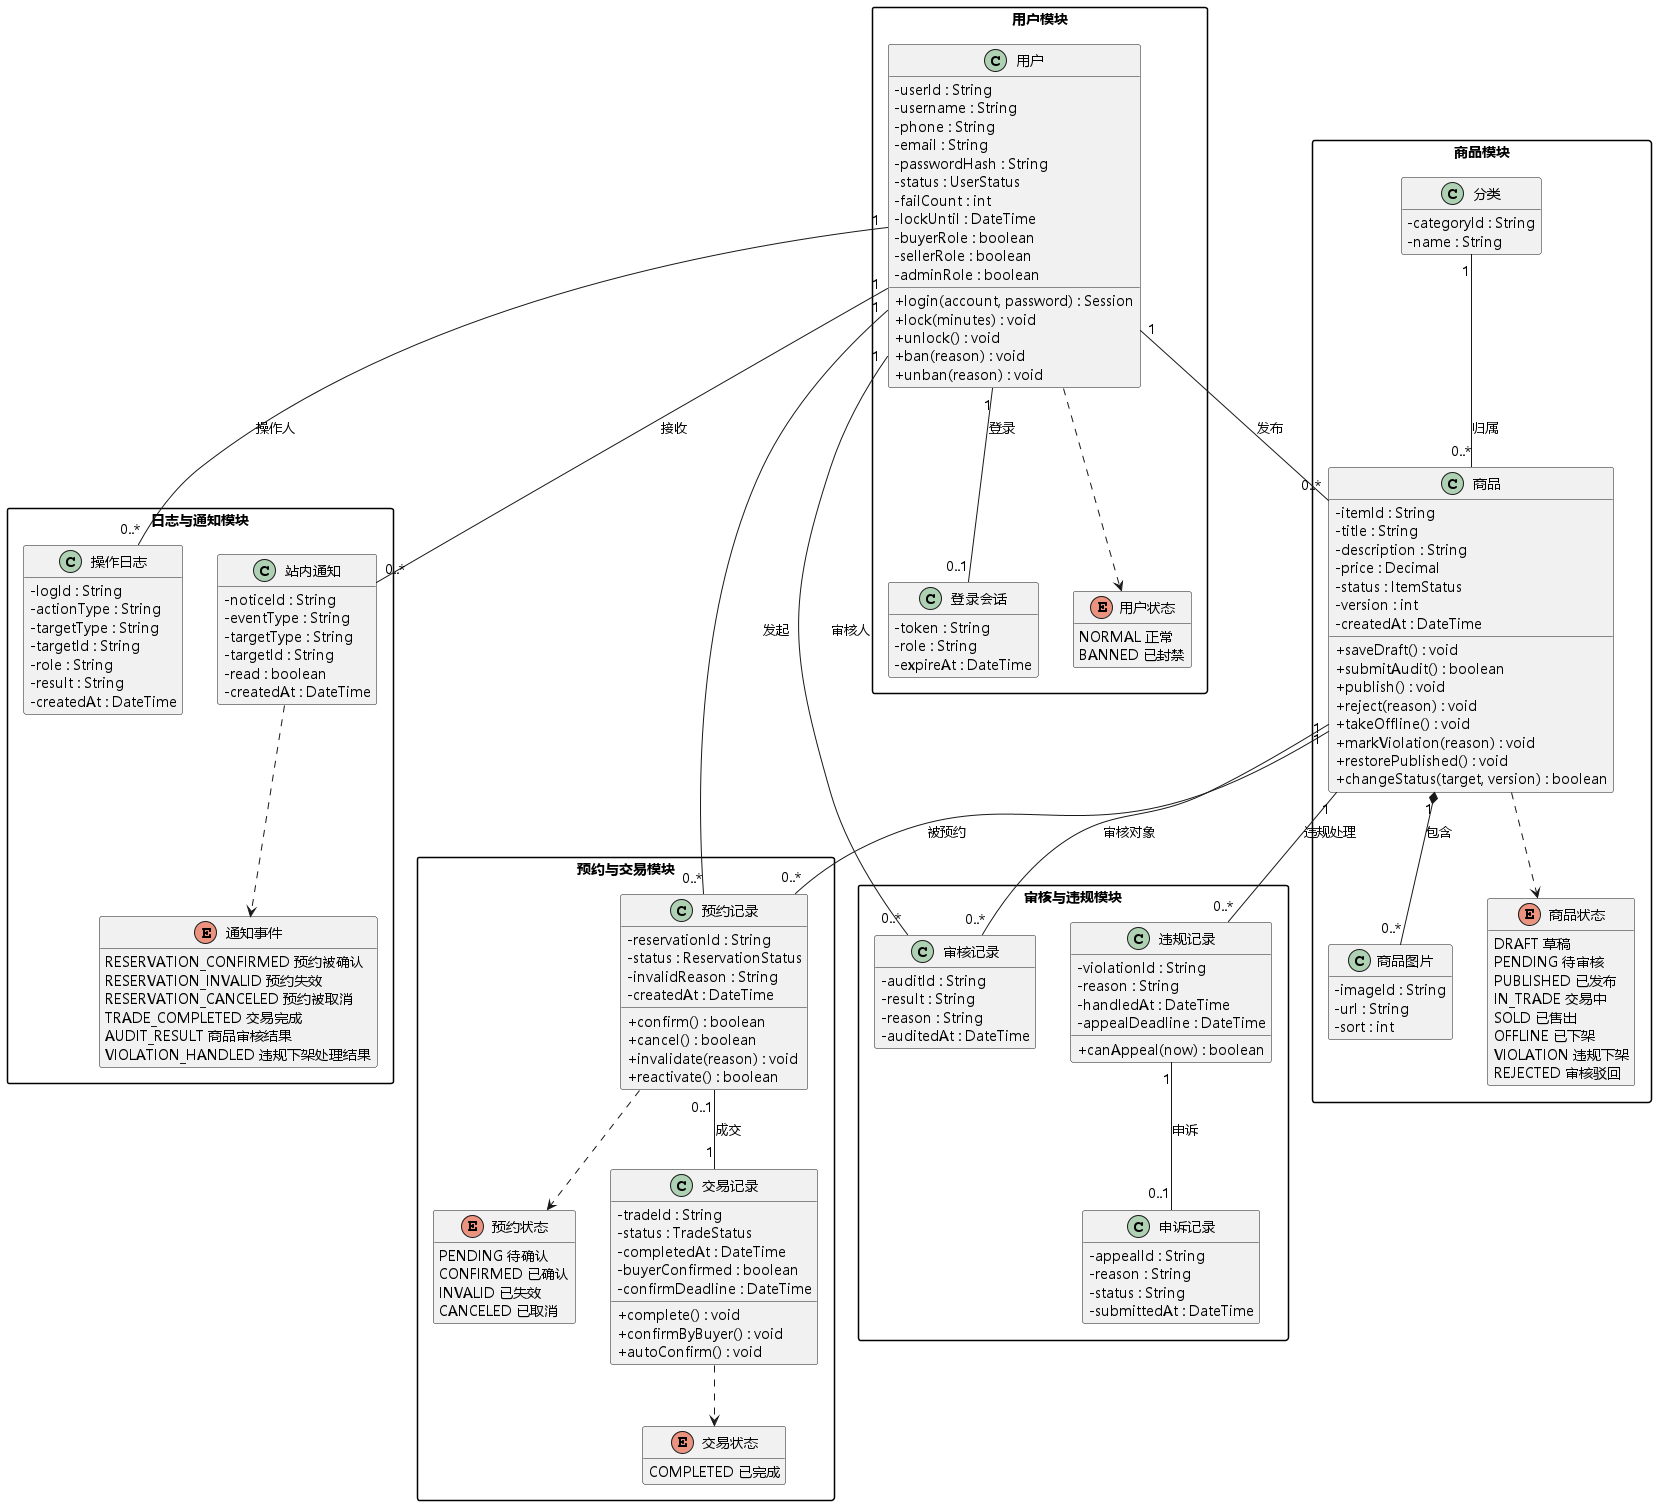

The diagram above was rendered by PlantUML. Its source (embedded in the PNG):
@startuml UML类图
skinparam defaultFontName "Microsoft YaHei"
skinparam classAttributeIconSize 0
skinparam packageStyle rectangle
hide empty members

package 用户模块 {
  class "用户" as User {
    - userId : String
    - username : String
    - phone : String
    - email : String
    - passwordHash : String
    - status : UserStatus
    - failCount : int
    - lockUntil : DateTime
    - buyerRole : boolean
    - sellerRole : boolean
    - adminRole : boolean
    + login(account, password) : Session
    + lock(minutes) : void
    + unlock() : void
    + ban(reason) : void
    + unban(reason) : void
  }
  class "登录会话" as Session {
    - token : String
    - role : String
    - expireAt : DateTime
  }
  enum "用户状态" as UserStatus {
    NORMAL 正常
    BANNED 已封禁
  }
}

package 商品模块 {
  class "商品" as Item {
    - itemId : String
    - title : String
    - description : String
    - price : Decimal
    - status : ItemStatus
    - version : int
    - createdAt : DateTime
    + saveDraft() : void
    + submitAudit() : boolean
    + publish() : void
    + reject(reason) : void
    + takeOffline() : void
    + markViolation(reason) : void
    + restorePublished() : void
    + changeStatus(target, version) : boolean
  }
  class "商品图片" as ItemImage {
    - imageId : String
    - url : String
    - sort : int
  }
  class "分类" as Category {
    - categoryId : String
    - name : String
  }
  enum "商品状态" as ItemStatus {
    DRAFT 草稿
    PENDING 待审核
    PUBLISHED 已发布
    IN_TRADE 交易中
    SOLD 已售出
    OFFLINE 已下架
    VIOLATION 违规下架
    REJECTED 审核驳回
  }
}

package 预约与交易模块 {
  class "预约记录" as Reservation {
    - reservationId : String
    - status : ReservationStatus
    - invalidReason : String
    - createdAt : DateTime
    + confirm() : boolean
    + cancel() : boolean
    + invalidate(reason) : void
    + reactivate() : boolean
  }
  enum "预约状态" as ReservationStatus {
    PENDING 待确认
    CONFIRMED 已确认
    INVALID 已失效
    CANCELED 已取消
  }
  class "交易记录" as Trade {
    - tradeId : String
    - status : TradeStatus
    - completedAt : DateTime
    - buyerConfirmed : boolean
    - confirmDeadline : DateTime
    + complete() : void
    + confirmByBuyer() : void
    + autoConfirm() : void
  }
  enum "交易状态" as TradeStatus {
    COMPLETED 已完成
  }
}

package 审核与违规模块 {
  class "审核记录" as AuditRecord {
    - auditId : String
    - result : String
    - reason : String
    - auditedAt : DateTime
  }
  class "违规记录" as ViolationRecord {
    - violationId : String
    - reason : String
    - handledAt : DateTime
    - appealDeadline : DateTime
    + canAppeal(now) : boolean
  }
  class "申诉记录" as Appeal {
    - appealId : String
    - reason : String
    - status : String
    - submittedAt : DateTime
  }
}

package 日志与通知模块 {
  class "操作日志" as OperationLog {
    - logId : String
    - actionType : String
    - targetType : String
    - targetId : String
    - role : String
    - result : String
    - createdAt : DateTime
  }
  class "站内通知" as Notification {
    - noticeId : String
    - eventType : String
    - targetType : String
    - targetId : String
    - read : boolean
    - createdAt : DateTime
  }
  enum "通知事件" as NoticeType {
    RESERVATION_CONFIRMED 预约被确认
    RESERVATION_INVALID 预约失效
    RESERVATION_CANCELED 预约被取消
    TRADE_COMPLETED 交易完成
    AUDIT_RESULT 商品审核结果
    VIOLATION_HANDLED 违规下架处理结果
  }
}

' ---------- 关联关系 ----------
User "1" -- "0..*" Item : 发布
Category "1" -- "0..*" Item : 归属
Item "1" *-- "0..*" ItemImage : 包含
User "1" -- "0..*" Reservation : 发起
Item "1" -- "0..*" Reservation : 被预约
Reservation "0..1" -- "1" Trade : 成交
Item "1" -- "0..*" AuditRecord : 审核对象
User "1" -- "0..*" AuditRecord : 审核人
Item "1" -- "0..*" ViolationRecord : 违规处理
ViolationRecord "1" -- "0..1" Appeal : 申诉
User "1" -- "0..*" OperationLog : 操作人
User "1" -- "0..*" Notification : 接收
User "1" -- "0..1" Session : 登录

User ..> UserStatus
Item ..> ItemStatus
Reservation ..> ReservationStatus
Trade ..> TradeStatus
Notification ..> NoticeType

@enduml